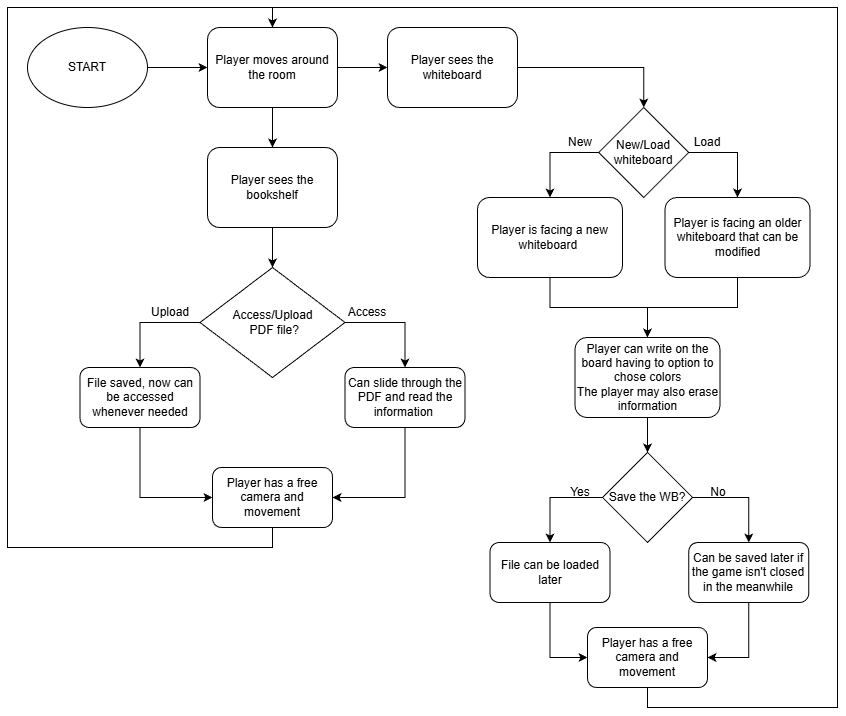

The diagram above was exported from draw.io. Its source (the exported page's mxGraphModel, read from the mxfile embedded in the PNG):
<mxGraphModel dx="1042" dy="614" grid="1" gridSize="10" guides="1" tooltips="1" connect="1" arrows="1" fold="1" page="1" pageScale="1" pageWidth="850" pageHeight="1100" math="0" shadow="0">
  <root>
    <mxCell id="0" />
    <mxCell id="1" parent="0" />
    <mxCell id="e_0V22r4oIeQbM4aUEsr-8" style="edgeStyle=orthogonalEdgeStyle;rounded=0;orthogonalLoop=1;jettySize=auto;html=1;exitX=1;exitY=0.5;exitDx=0;exitDy=0;entryX=0;entryY=0.5;entryDx=0;entryDy=0;" parent="1" source="e_0V22r4oIeQbM4aUEsr-1" target="e_0V22r4oIeQbM4aUEsr-2" edge="1">
      <mxGeometry relative="1" as="geometry" />
    </mxCell>
    <mxCell id="e_0V22r4oIeQbM4aUEsr-1" value="START" style="ellipse;whiteSpace=wrap;html=1;" parent="1" vertex="1">
      <mxGeometry x="100" y="80" width="120" height="80" as="geometry" />
    </mxCell>
    <mxCell id="e_0V22r4oIeQbM4aUEsr-7" style="edgeStyle=orthogonalEdgeStyle;rounded=0;orthogonalLoop=1;jettySize=auto;html=1;exitX=0.5;exitY=1;exitDx=0;exitDy=0;entryX=0.5;entryY=0;entryDx=0;entryDy=0;" parent="1" source="e_0V22r4oIeQbM4aUEsr-2" target="e_0V22r4oIeQbM4aUEsr-3" edge="1">
      <mxGeometry relative="1" as="geometry" />
    </mxCell>
    <mxCell id="e_0V22r4oIeQbM4aUEsr-10" style="edgeStyle=orthogonalEdgeStyle;rounded=0;orthogonalLoop=1;jettySize=auto;html=1;exitX=1;exitY=0.5;exitDx=0;exitDy=0;entryX=0;entryY=0.5;entryDx=0;entryDy=0;" parent="1" source="e_0V22r4oIeQbM4aUEsr-2" target="e_0V22r4oIeQbM4aUEsr-4" edge="1">
      <mxGeometry relative="1" as="geometry" />
    </mxCell>
    <mxCell id="e_0V22r4oIeQbM4aUEsr-2" value="Player moves around the room" style="rounded=1;whiteSpace=wrap;html=1;" parent="1" vertex="1">
      <mxGeometry x="280" y="80" width="130" height="80" as="geometry" />
    </mxCell>
    <mxCell id="e_0V22r4oIeQbM4aUEsr-12" style="edgeStyle=orthogonalEdgeStyle;rounded=0;orthogonalLoop=1;jettySize=auto;html=1;exitX=0.5;exitY=1;exitDx=0;exitDy=0;entryX=0.5;entryY=0;entryDx=0;entryDy=0;" parent="1" source="e_0V22r4oIeQbM4aUEsr-3" target="e_0V22r4oIeQbM4aUEsr-11" edge="1">
      <mxGeometry relative="1" as="geometry" />
    </mxCell>
    <mxCell id="e_0V22r4oIeQbM4aUEsr-3" value="Player sees the bookshelf" style="rounded=1;whiteSpace=wrap;html=1;" parent="1" vertex="1">
      <mxGeometry x="280" y="200" width="130" height="80" as="geometry" />
    </mxCell>
    <mxCell id="e_0V22r4oIeQbM4aUEsr-41" style="edgeStyle=orthogonalEdgeStyle;rounded=0;orthogonalLoop=1;jettySize=auto;html=1;exitX=1;exitY=0.5;exitDx=0;exitDy=0;entryX=0.5;entryY=0;entryDx=0;entryDy=0;" parent="1" source="e_0V22r4oIeQbM4aUEsr-4" target="e_0V22r4oIeQbM4aUEsr-29" edge="1">
      <mxGeometry relative="1" as="geometry" />
    </mxCell>
    <mxCell id="e_0V22r4oIeQbM4aUEsr-4" value="Player sees the whiteboard" style="rounded=1;whiteSpace=wrap;html=1;" parent="1" vertex="1">
      <mxGeometry x="460" y="80" width="130" height="80" as="geometry" />
    </mxCell>
    <mxCell id="e_0V22r4oIeQbM4aUEsr-15" style="edgeStyle=orthogonalEdgeStyle;rounded=0;orthogonalLoop=1;jettySize=auto;html=1;exitX=0;exitY=0.5;exitDx=0;exitDy=0;entryX=0.5;entryY=0;entryDx=0;entryDy=0;" parent="1" source="e_0V22r4oIeQbM4aUEsr-11" target="e_0V22r4oIeQbM4aUEsr-14" edge="1">
      <mxGeometry relative="1" as="geometry" />
    </mxCell>
    <mxCell id="e_0V22r4oIeQbM4aUEsr-26" style="edgeStyle=orthogonalEdgeStyle;rounded=0;orthogonalLoop=1;jettySize=auto;html=1;exitX=1;exitY=0.5;exitDx=0;exitDy=0;entryX=0.5;entryY=0;entryDx=0;entryDy=0;" parent="1" source="e_0V22r4oIeQbM4aUEsr-11" target="e_0V22r4oIeQbM4aUEsr-25" edge="1">
      <mxGeometry relative="1" as="geometry" />
    </mxCell>
    <mxCell id="e_0V22r4oIeQbM4aUEsr-11" value="Access/Upload&lt;div&gt;&amp;nbsp;PDF file?&lt;/div&gt;" style="rhombus;whiteSpace=wrap;html=1;" parent="1" vertex="1">
      <mxGeometry x="272.5" y="320" width="145" height="110" as="geometry" />
    </mxCell>
    <mxCell id="e_0V22r4oIeQbM4aUEsr-28" style="edgeStyle=orthogonalEdgeStyle;rounded=0;orthogonalLoop=1;jettySize=auto;html=1;exitX=0.5;exitY=1;exitDx=0;exitDy=0;entryX=0.5;entryY=0;entryDx=0;entryDy=0;" parent="1" source="e_0V22r4oIeQbM4aUEsr-13" target="e_0V22r4oIeQbM4aUEsr-2" edge="1">
      <mxGeometry relative="1" as="geometry">
        <Array as="points">
          <mxPoint x="345" y="600" />
          <mxPoint x="80" y="600" />
          <mxPoint x="80" y="60" />
          <mxPoint x="345" y="60" />
        </Array>
      </mxGeometry>
    </mxCell>
    <mxCell id="e_0V22r4oIeQbM4aUEsr-13" value="Player has a free camera and movement" style="rounded=1;whiteSpace=wrap;html=1;" parent="1" vertex="1">
      <mxGeometry x="285" y="520" width="120" height="60" as="geometry" />
    </mxCell>
    <mxCell id="e_0V22r4oIeQbM4aUEsr-16" style="edgeStyle=orthogonalEdgeStyle;rounded=0;orthogonalLoop=1;jettySize=auto;html=1;exitX=0.5;exitY=1;exitDx=0;exitDy=0;entryX=0;entryY=0.5;entryDx=0;entryDy=0;" parent="1" source="e_0V22r4oIeQbM4aUEsr-14" target="e_0V22r4oIeQbM4aUEsr-13" edge="1">
      <mxGeometry relative="1" as="geometry" />
    </mxCell>
    <mxCell id="e_0V22r4oIeQbM4aUEsr-14" value="File saved, now can be accessed whenever needed" style="rounded=1;whiteSpace=wrap;html=1;" parent="1" vertex="1">
      <mxGeometry x="152.5" y="420" width="120" height="60" as="geometry" />
    </mxCell>
    <mxCell id="e_0V22r4oIeQbM4aUEsr-27" style="edgeStyle=orthogonalEdgeStyle;rounded=0;orthogonalLoop=1;jettySize=auto;html=1;exitX=0.5;exitY=1;exitDx=0;exitDy=0;entryX=1;entryY=0.5;entryDx=0;entryDy=0;" parent="1" source="e_0V22r4oIeQbM4aUEsr-25" target="e_0V22r4oIeQbM4aUEsr-13" edge="1">
      <mxGeometry relative="1" as="geometry" />
    </mxCell>
    <mxCell id="e_0V22r4oIeQbM4aUEsr-25" value="Can slide through the PDF and read the information&amp;nbsp;" style="rounded=1;whiteSpace=wrap;html=1;" parent="1" vertex="1">
      <mxGeometry x="417.5" y="420" width="120" height="60" as="geometry" />
    </mxCell>
    <mxCell id="e_0V22r4oIeQbM4aUEsr-34" style="edgeStyle=orthogonalEdgeStyle;rounded=0;orthogonalLoop=1;jettySize=auto;html=1;exitX=0;exitY=0.5;exitDx=0;exitDy=0;entryX=0.5;entryY=0;entryDx=0;entryDy=0;" parent="1" source="e_0V22r4oIeQbM4aUEsr-29" target="e_0V22r4oIeQbM4aUEsr-31" edge="1">
      <mxGeometry relative="1" as="geometry" />
    </mxCell>
    <mxCell id="e_0V22r4oIeQbM4aUEsr-35" style="edgeStyle=orthogonalEdgeStyle;rounded=0;orthogonalLoop=1;jettySize=auto;html=1;exitX=1;exitY=0.5;exitDx=0;exitDy=0;entryX=0.5;entryY=0;entryDx=0;entryDy=0;" parent="1" source="e_0V22r4oIeQbM4aUEsr-29" target="e_0V22r4oIeQbM4aUEsr-32" edge="1">
      <mxGeometry relative="1" as="geometry" />
    </mxCell>
    <mxCell id="e_0V22r4oIeQbM4aUEsr-29" value="New/Load whiteboard" style="rhombus;whiteSpace=wrap;html=1;" parent="1" vertex="1">
      <mxGeometry x="671.25" y="160" width="90" height="90" as="geometry" />
    </mxCell>
    <mxCell id="e_0V22r4oIeQbM4aUEsr-38" style="edgeStyle=orthogonalEdgeStyle;rounded=0;orthogonalLoop=1;jettySize=auto;html=1;exitX=0.5;exitY=1;exitDx=0;exitDy=0;entryX=0.5;entryY=0;entryDx=0;entryDy=0;" parent="1" source="e_0V22r4oIeQbM4aUEsr-31" target="e_0V22r4oIeQbM4aUEsr-36" edge="1">
      <mxGeometry relative="1" as="geometry" />
    </mxCell>
    <mxCell id="e_0V22r4oIeQbM4aUEsr-31" value="Player is facing a new whiteboard&amp;nbsp;" style="rounded=1;whiteSpace=wrap;html=1;" parent="1" vertex="1">
      <mxGeometry x="550" y="250" width="145" height="80" as="geometry" />
    </mxCell>
    <mxCell id="e_0V22r4oIeQbM4aUEsr-37" style="edgeStyle=orthogonalEdgeStyle;rounded=0;orthogonalLoop=1;jettySize=auto;html=1;exitX=0.5;exitY=1;exitDx=0;exitDy=0;entryX=0.5;entryY=0;entryDx=0;entryDy=0;" parent="1" source="e_0V22r4oIeQbM4aUEsr-32" target="e_0V22r4oIeQbM4aUEsr-36" edge="1">
      <mxGeometry relative="1" as="geometry" />
    </mxCell>
    <mxCell id="e_0V22r4oIeQbM4aUEsr-32" value="Player is facing an older whiteboard that can be modified" style="rounded=1;whiteSpace=wrap;html=1;" parent="1" vertex="1">
      <mxGeometry x="737.5" y="250" width="145" height="80" as="geometry" />
    </mxCell>
    <mxCell id="e_0V22r4oIeQbM4aUEsr-40" style="edgeStyle=orthogonalEdgeStyle;rounded=0;orthogonalLoop=1;jettySize=auto;html=1;exitX=0.5;exitY=1;exitDx=0;exitDy=0;entryX=0.5;entryY=0;entryDx=0;entryDy=0;" parent="1" source="e_0V22r4oIeQbM4aUEsr-36" target="e_0V22r4oIeQbM4aUEsr-39" edge="1">
      <mxGeometry relative="1" as="geometry" />
    </mxCell>
    <mxCell id="e_0V22r4oIeQbM4aUEsr-36" value="Player can write on the board having to option to chose colors&lt;div&gt;The player may also erase information&lt;/div&gt;" style="rounded=1;whiteSpace=wrap;html=1;" parent="1" vertex="1">
      <mxGeometry x="647.5" y="390" width="145" height="80" as="geometry" />
    </mxCell>
    <mxCell id="e_0V22r4oIeQbM4aUEsr-48" style="edgeStyle=orthogonalEdgeStyle;rounded=0;orthogonalLoop=1;jettySize=auto;html=1;exitX=0;exitY=0.5;exitDx=0;exitDy=0;entryX=0.5;entryY=0;entryDx=0;entryDy=0;" parent="1" source="e_0V22r4oIeQbM4aUEsr-39" target="e_0V22r4oIeQbM4aUEsr-45" edge="1">
      <mxGeometry relative="1" as="geometry" />
    </mxCell>
    <mxCell id="e_0V22r4oIeQbM4aUEsr-49" style="edgeStyle=orthogonalEdgeStyle;rounded=0;orthogonalLoop=1;jettySize=auto;html=1;exitX=1;exitY=0.5;exitDx=0;exitDy=0;entryX=0.5;entryY=0;entryDx=0;entryDy=0;" parent="1" source="e_0V22r4oIeQbM4aUEsr-39" target="e_0V22r4oIeQbM4aUEsr-47" edge="1">
      <mxGeometry relative="1" as="geometry" />
    </mxCell>
    <mxCell id="e_0V22r4oIeQbM4aUEsr-39" value="Save the WB?" style="rhombus;whiteSpace=wrap;html=1;" parent="1" vertex="1">
      <mxGeometry x="675" y="505" width="90" height="90" as="geometry" />
    </mxCell>
    <mxCell id="e_0V22r4oIeQbM4aUEsr-50" style="edgeStyle=orthogonalEdgeStyle;rounded=0;orthogonalLoop=1;jettySize=auto;html=1;exitX=0.5;exitY=1;exitDx=0;exitDy=0;entryX=0;entryY=0.5;entryDx=0;entryDy=0;" parent="1" source="e_0V22r4oIeQbM4aUEsr-45" target="e_0V22r4oIeQbM4aUEsr-46" edge="1">
      <mxGeometry relative="1" as="geometry" />
    </mxCell>
    <mxCell id="e_0V22r4oIeQbM4aUEsr-45" value="File can be loaded later" style="rounded=1;whiteSpace=wrap;html=1;" parent="1" vertex="1">
      <mxGeometry x="562.5" y="595" width="120" height="60" as="geometry" />
    </mxCell>
    <mxCell id="e_0V22r4oIeQbM4aUEsr-52" style="edgeStyle=orthogonalEdgeStyle;rounded=0;orthogonalLoop=1;jettySize=auto;html=1;exitX=0.5;exitY=1;exitDx=0;exitDy=0;entryX=0.5;entryY=0;entryDx=0;entryDy=0;" parent="1" source="e_0V22r4oIeQbM4aUEsr-46" target="e_0V22r4oIeQbM4aUEsr-2" edge="1">
      <mxGeometry relative="1" as="geometry">
        <Array as="points">
          <mxPoint x="720" y="760" />
          <mxPoint x="910" y="760" />
          <mxPoint x="910" y="60" />
          <mxPoint x="345" y="60" />
        </Array>
      </mxGeometry>
    </mxCell>
    <mxCell id="e_0V22r4oIeQbM4aUEsr-46" value="Player has a free camera and movement" style="rounded=1;whiteSpace=wrap;html=1;" parent="1" vertex="1">
      <mxGeometry x="660" y="680" width="120" height="60" as="geometry" />
    </mxCell>
    <mxCell id="e_0V22r4oIeQbM4aUEsr-51" style="edgeStyle=orthogonalEdgeStyle;rounded=0;orthogonalLoop=1;jettySize=auto;html=1;exitX=0.5;exitY=1;exitDx=0;exitDy=0;entryX=1;entryY=0.5;entryDx=0;entryDy=0;" parent="1" source="e_0V22r4oIeQbM4aUEsr-47" target="e_0V22r4oIeQbM4aUEsr-46" edge="1">
      <mxGeometry relative="1" as="geometry" />
    </mxCell>
    <mxCell id="e_0V22r4oIeQbM4aUEsr-47" value="Can be saved later if the game isn't closed in the meanwhile" style="rounded=1;whiteSpace=wrap;html=1;" parent="1" vertex="1">
      <mxGeometry x="761.25" y="595" width="120" height="60" as="geometry" />
    </mxCell>
    <mxCell id="e_0V22r4oIeQbM4aUEsr-53" value="Upload" style="text;html=1;whiteSpace=wrap;strokeColor=none;fillColor=none;align=center;verticalAlign=middle;rounded=0;" parent="1" vertex="1">
      <mxGeometry x="212.5" y="350" width="60" height="30" as="geometry" />
    </mxCell>
    <mxCell id="e_0V22r4oIeQbM4aUEsr-58" value="Access" style="text;html=1;whiteSpace=wrap;strokeColor=none;fillColor=none;align=center;verticalAlign=middle;rounded=0;" parent="1" vertex="1">
      <mxGeometry x="410" y="350" width="60" height="30" as="geometry" />
    </mxCell>
    <mxCell id="e_0V22r4oIeQbM4aUEsr-59" value="New&lt;span style=&quot;color: rgba(0, 0, 0, 0); font-family: monospace; font-size: 0px; text-align: start; text-wrap-mode: nowrap;&quot;&gt;%3CmxGraphModel%3E%3Croot%3E%3CmxCell%20id%3D%220%22%2F%3E%3CmxCell%20id%3D%221%22%20parent%3D%220%22%2F%3E%3CmxCell%20id%3D%222%22%20value%3D%22Upload%22%20style%3D%22text%3Bhtml%3D1%3BwhiteSpace%3Dwrap%3BstrokeColor%3Dnone%3BfillColor%3Dnone%3Balign%3Dcenter%3BverticalAlign%3Dmiddle%3Brounded%3D0%3B%22%20vertex%3D%221%22%20parent%3D%221%22%3E%3CmxGeometry%20x%3D%22212.5%22%20y%3D%22350%22%20width%3D%2260%22%20height%3D%2230%22%20as%3D%22geometry%22%2F%3E%3C%2FmxCell%3E%3C%2Froot%3E%3C%2FmxGraphModel%3E&lt;/span&gt;" style="text;html=1;whiteSpace=wrap;strokeColor=none;fillColor=none;align=center;verticalAlign=middle;rounded=0;" parent="1" vertex="1">
      <mxGeometry x="622.5" y="180" width="60" height="30" as="geometry" />
    </mxCell>
    <mxCell id="e_0V22r4oIeQbM4aUEsr-61" value="Load" style="text;html=1;whiteSpace=wrap;strokeColor=none;fillColor=none;align=center;verticalAlign=middle;rounded=0;" parent="1" vertex="1">
      <mxGeometry x="750" y="180" width="60" height="30" as="geometry" />
    </mxCell>
    <mxCell id="e_0V22r4oIeQbM4aUEsr-63" value="Yes" style="text;html=1;whiteSpace=wrap;strokeColor=none;fillColor=none;align=center;verticalAlign=middle;rounded=0;" parent="1" vertex="1">
      <mxGeometry x="622.5" y="530" width="60" height="30" as="geometry" />
    </mxCell>
    <mxCell id="e_0V22r4oIeQbM4aUEsr-64" value="No" style="text;html=1;whiteSpace=wrap;strokeColor=none;fillColor=none;align=center;verticalAlign=middle;rounded=0;" parent="1" vertex="1">
      <mxGeometry x="761.25" y="530" width="60" height="30" as="geometry" />
    </mxCell>
  </root>
</mxGraphModel>